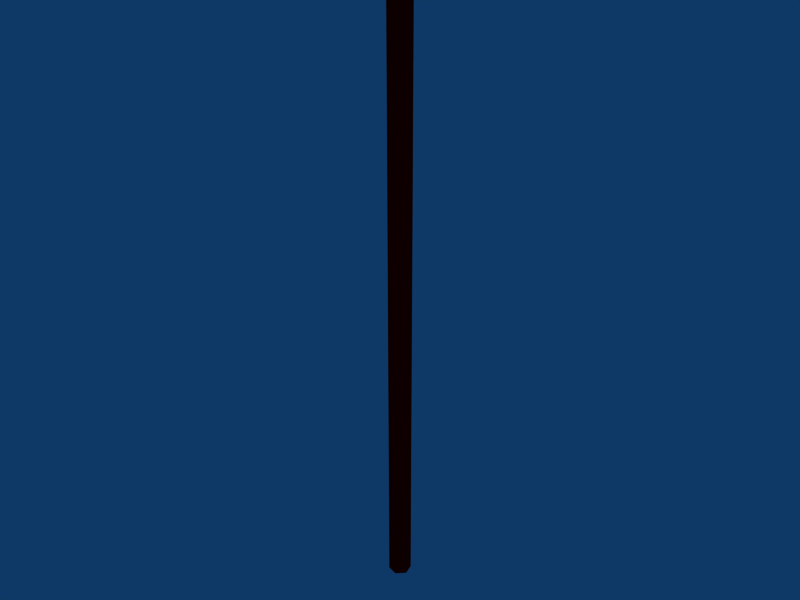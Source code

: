 # Source: Projectiles.blend  (saved by Blender 2.47.0; exported with 4.5.12 LTS)
import bpy
from mathutils import Matrix  # noqa: F401  (used for matrix-valued properties, if any)

bpy.ops.wm.read_factory_settings(use_empty=True)
scene = bpy.context.scene
scene.name = 'Scene'

# ---- collections
col_collection_1 = bpy.data.collections.new('Collection 1'); scene.collection.children.link(col_collection_1)

# ---- materials (node trees are filled in below, after node groups)
mat_laser_laser = bpy.data.materials.new('Laser_Laser')
mat_laser_laser.alpha_threshold = 0.0
mat_laser_laser.diffuse_color = (1.0, 0.0, 0.0, 1.0)
mat_laser_laser.roughness = 0.5
mat_laser_laser.line_color = (0.0, 0.0, 0.0, 1.0)

# ---- material node trees

# ---- world
world_world = bpy.data.worlds.new('World'); scene.world = world_world
world_world.color = (0.05656, 0.2208, 0.4)
world_world.use_sun_shadow = False
world_world.sun_shadow_jitter_overblur = 0.0
world_world.cycles.sampling_method = 'MANUAL'
world_world.cycles.sample_map_resolution = 256

# ---- meshes
me_laser = bpy.data.meshes.new('Laser')
me_laser.from_pydata([(0.01358, 0.01358, -0.543), (0.01855, -0.004971, -0.543), (0.004971, -0.01855, -0.543), (-0.01358, -0.01358, -0.543), (-0.01855, 0.004971, -0.543), (-0.004971, 0.01855, -0.543), (0.01358, 0.01358, 0.543), (0.01855, -0.004971, 0.543), (0.004971, -0.01855, 0.543), (-0.01358, -0.01358, 0.543), (-0.01855, 0.004971, 0.543), (-0.004971, 0.01855, 0.543), (0.0, 0.0, -0.543), (0.0, 0.0, 0.543)], [], [(12, 0, 1), (13, 7, 6), (12, 1, 2), (13, 8, 7), (12, 2, 3), (13, 9, 8), (12, 3, 4), (13, 10, 9), (12, 4, 5), (13, 11, 10), (5, 0, 12), (13, 6, 11), (0, 6, 7, 1), (1, 7, 8, 2), (2, 8, 9, 3), (3, 9, 10, 4), (4, 10, 11, 5), (6, 0, 5, 11)])
me_laser.polygons.foreach_set('use_smooth', [True] * 18)
me_laser.materials.append(mat_laser_laser)
me_laser.use_remesh_preserve_volume = False
me_laser.use_remesh_preserve_attributes = False
me_laser.use_mirror_vertex_groups = False
me_laser.update()

# ---- objects
ob_laser = bpy.data.objects.new('Laser', me_laser)

# ---- transforms, parenting, visibility, modifiers, constraints
ob_laser.location = (0.0, 0.0, 0.0)
ob_laser.lock_rotations_4d = False
ob_laser.empty_display_type = 'ARROWS'
ob_laser.color = (0.0, 0.0, 0.0, 1.0)
ob_laser.lineart.crease_threshold = 0.0

# ---- collection membership
col_collection_1.objects.link(ob_laser)

# ---- scene / render settings (as saved in the file)
scene.frame_start = 1; scene.frame_end = 250; scene.frame_set(1)
scene.render.engine = 'BLENDER_EEVEE_NEXT'
scene.render.image_settings.file_format = 'JPEG'
scene.render.image_settings.color_mode = 'RGB'
scene.render.image_settings.compression = 90
scene.render.resolution_x = 800
scene.render.resolution_y = 600
scene.render.pixel_aspect_x = 100.0
scene.render.pixel_aspect_y = 100.0
scene.render.fps = 25
scene.render.dither_intensity = 0.0
scene.render.use_compositing = False
scene.render.use_sequencer = False
scene.render.bake_margin = 2
scene.render.bake_bias = 0.0
scene.render.use_stamp_time = False
scene.render.use_stamp_date = False
scene.render.use_stamp_frame = False
scene.render.use_stamp_camera = False
scene.render.use_stamp_scene = False
scene.render.use_stamp_filename = False
scene.render.use_stamp_render_time = False
scene.render.stamp_font_size = 0
scene.cycles.use_denoising = False
scene.cycles.samples = 10
scene.cycles.sampling_pattern = 'TABULATED_SOBOL'
scene.cycles.light_sampling_threshold = 0.0
scene.cycles.use_adaptive_sampling = False
scene.cycles.use_light_tree = False
scene.cycles.blur_glossy = 0.0
scene.cycles.volume_bounces = 1
scene.cycles.pixel_filter_type = 'GAUSSIAN'
scene.cycles.sample_clamp_indirect = 0.0
scene.view_settings.view_transform = 'Raw'
bpy.context.view_layer.update()

# ---- added for rendering (the .blend has no active camera): camera
cam_auto = bpy.data.cameras.new('AutoCamera')
cam_auto.lens = 50.0
cam_auto.sensor_width = 36.0
cam_auto.clip_end = 1000.0
ob_auto_camera = bpy.data.objects.new('AutoCamera', cam_auto)
scene.collection.objects.link(ob_auto_camera)
ob_auto_camera.location = (1.00597, -1.20716, 0.804773)
ob_auto_camera.rotation_euler = (1.09748, -7.21219e-08, 0.694738)
scene.camera = ob_auto_camera
bpy.context.view_layer.update()
